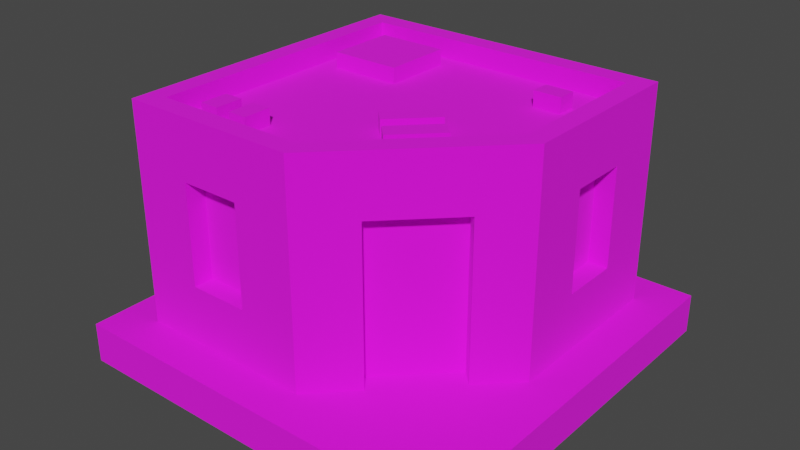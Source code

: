 # Source: Building_10_Base_Extra_Red_.blend  (saved by Blender 3.3.6; exported with 4.5.12 LTS)
import bpy
from mathutils import Matrix  # noqa: F401  (used for matrix-valued properties, if any)

bpy.ops.wm.read_factory_settings(use_empty=True)
scene = bpy.context.scene
scene.name = 'Scene'

# ---- collections
col_collection = bpy.data.collections.new('Collection'); scene.collection.children.link(col_collection)

# ---- images (referenced by path relative to the original .blend; pixels are not part of the script)
import os
ASSET_DIR = os.environ.get("B2B_ASSET_DIR", "")  # directory of the original .blend (textures are referenced by path, not embedded)
HERE = os.path.dirname(os.path.abspath(__file__))  # packed textures are extracted next to this script under _unpacked/

def load_image(name, relpath, width, height, colorspace="sRGB"):
    """Load a texture the original file referenced (path relative to the .blend, or extracted next to this script)."""
    p = next((c for c in (os.path.join(HERE, relpath), os.path.join(ASSET_DIR, relpath)) if relpath and os.path.exists(c)), "")
    if p:
        img = bpy.data.images.load(p, check_existing=True)
        img.name = name
    else:  # same state as the original file: an image datablock whose file is absent (Cycles renders it pink)
        img = bpy.data.images.new(name, width, height)
        img.source = "FILE"
        img.filepath = "//" + (relpath or name)
    img.colorspace_settings.name = colorspace
    return img
img_color_png = load_image('Color.png', 'Color.png', 1024, 1024, 'sRGB')

# ---- materials (node trees are filled in below, after node groups)
mat_texture = bpy.data.materials.new('Texture')
mat_texture.use_transparent_shadow = False

# ---- material node trees
mat_texture.use_nodes = True; mat_texture.node_tree.nodes.clear()
_N = mat_texture.node_tree.nodes; _L = mat_texture.node_tree.links
n0 = _N.new('ShaderNodeBsdfPrincipled'); n0.name = 'Principled BSDF'; n0.location = (10, 300)
n0.distribution = 'GGX'
n0.subsurface_method = 'RANDOM_WALK_SKIN'
n0.inputs[2].default_value = 1.0
n0.inputs[3].default_value = 1.45
n0.inputs[27].default_value = (0.0, 0.0, 0.0, 1.0)
n0.inputs[28].default_value = 1.0
n1 = _N.new('ShaderNodeOutputMaterial'); n1.name = 'Material Output'; n1.location = (300, 300)
n2 = _N.new('ShaderNodeTexImage'); n2.name = 'Image Texture'; n2.location = (-280, 280)
n2.image = img_color_png
_L.new(n0.outputs[0], n1.inputs[0])
_L.new(n2.outputs[0], n0.inputs[0])
n1.is_active_output = True

# ---- world
world_world = bpy.data.worlds.new('World'); scene.world = world_world
world_world.use_nodes = True; world_world.node_tree.nodes.clear()
_N = world_world.node_tree.nodes; _L = world_world.node_tree.links
n0 = _N.new('ShaderNodeOutputWorld'); n0.name = 'World Output'; n0.location = (300, 300)
n1 = _N.new('ShaderNodeBackground'); n1.name = 'Background'; n1.location = (10, 300)
n1.inputs[0].default_value = (0.05088, 0.05088, 0.05088, 1.0)
_L.new(n1.outputs[0], n0.inputs[0])
n0.is_active_output = True
world_world.color = (0.05088, 0.05088, 0.05088)
world_world.use_sun_shadow = False
world_world.sun_shadow_jitter_overblur = 0.0

# ---- meshes
me_cube_139 = bpy.data.meshes.new('Cube.139')
me_cube_139.from_pydata([(0.4, 0.7, 1.0), (-0.8, -0.8, 0.2), (0.4, 0.7, 0.496), (-0.7, -0.7, 1.2), (-0.8, 0.8, 0.2), (-0.7, 0.7, 1.2), (0.1, 0.7, 1.0), (0.8, 0.8, 0.2), (0.7, 0.7, 1.2), (0.1, 0.7, 0.496), (0.8, -0.1, 0.2), (0.1, -0.8, 0.2), (-0.5, -0.7, 1.0), (0.05858, -0.7, 1.2), (0.7, -0.05858, 1.2), (-0.5, -0.7, 0.496), (-0.8, -0.8, 1.2), (-0.8, 0.8, 1.2), (0.8, 0.8, 1.2), (-0.2, -0.7, 1.0), (-0.2, -0.7, 0.496), (0.8, -0.1, 1.2), (0.1, -0.8, 1.2), (-0.8, -0.8, 1.3), (-0.8, 0.8, 1.3), (0.7, 0.2, 1.0), (0.7, 0.2, 0.496), (0.8, 0.8, 1.3), (0.8, -0.1, 1.3), (0.1, -0.8, 1.3), (0.7, 0.5, 1.0), (-0.7, -0.7, 1.3), (0.7, 0.5, 0.496), (-0.7, 0.7, 1.3), (0.7, 0.7, 1.3), (0.7, -0.05858, 1.3), (-0.1, 0.7, 1.0), (0.05858, -0.7, 1.3), (-0.1, 0.7, 0.496), (-0.4, 0.7, 1.0), (-0.4, 0.7, 0.496), (-0.7, 0.4, 1.0), (-0.7, 0.4, 0.496), (-0.7, 0.1, 1.0), (-0.7, 0.1, 0.496), (-0.7, -0.1, 1.0), (-0.7, -0.1, 0.496), (-0.7, -0.4, 1.0), (-0.7, -0.4, 0.496), (0.2326, -0.526, 1.0), (0.546, -0.2126, 1.0), (-0.8, -0.4, 0.496), (-0.8, -0.4, 1.0), (-0.8, -0.1, 1.0), (-0.8, 0.1, 1.0), (-0.8, 0.4, 1.0), (-0.8, -0.1, 0.496), (-0.8, 0.1, 0.496), (-0.8, 0.4, 0.496), (-0.4, 0.8, 1.0), (-0.4, 0.8, 0.496), (-0.1, 0.8, 1.0), (0.4, 0.8, 1.0), (0.1, 0.8, 1.0), (-0.1, 0.8, 0.496), (0.4, 0.8, 0.496), (0.1, 0.8, 0.496), (-0.5, -0.8, 1.0), (-0.2, -0.8, 1.0), (-0.2, -0.8, 0.496), (-0.5, -0.8, 0.496), (0.8, 0.2, 1.0), (0.8, 0.5, 1.0), (0.8, 0.2, 0.496), (0.8, 0.5, 0.496), (0.3033, -0.5967, 0.2), (0.6167, -0.2833, 0.2), (0.3033, -0.5967, 1.0), (0.6167, -0.2833, 1.0), (0.2326, -0.526, 0.2), (0.546, -0.2126, 0.2), (-0.5851, -0.6071, 1.178), (-0.5851, -0.6071, 1.278), (-0.5851, -0.4671, 1.178), (-0.5851, -0.4671, 1.278), (-0.4891, -0.6071, 1.178), (-0.4891, -0.6071, 1.278), (-0.4891, -0.4671, 1.178), (-0.4891, -0.4671, 1.278), (-0.4155, -0.6071, 1.178), (-0.4155, -0.6071, 1.278), (-0.4155, -0.4671, 1.178), (-0.4155, -0.4671, 1.278), (-0.3195, -0.6071, 1.178), (-0.3195, -0.6071, 1.278), (-0.3195, -0.4671, 1.178), (-0.3195, -0.4671, 1.278), (0.3069, -0.08198, 1.178), (0.3069, -0.08198, 1.278), (0.1187, -0.2702, 1.178), (0.1187, -0.2702, 1.278), (0.239, -0.0141, 1.178), (0.239, -0.0141, 1.278), (0.05078, -0.2023, 1.178), (0.05078, -0.2023, 1.278), (0.4254, -0.2005, 1.178), (0.4254, -0.2005, 1.278), (0.2372, -0.3887, 1.178), (0.2372, -0.3887, 1.278), (0.3575, -0.1326, 1.178), (0.3575, -0.1326, 1.278), (0.1693, -0.3209, 1.178), (0.1693, -0.3209, 1.278), (-0.6011, 0.2513, 1.178), (-0.6011, 0.2513, 1.278), (-0.6011, 0.6013, 1.178), (-0.6011, 0.6013, 1.278), (-0.2459, 0.2513, 1.178), (-0.2459, 0.2513, 1.278), (-0.2459, 0.6013, 1.178), (-0.2459, 0.6013, 1.278), (0.5489, 0.4149, 1.178), (0.5489, 0.4149, 1.278), (0.4089, 0.4149, 1.178), (0.4089, 0.4149, 1.278), (0.5489, 0.5109, 1.178), (0.5489, 0.5109, 1.278), (0.4089, 0.5109, 1.178), (0.4089, 0.5109, 1.278), (1.0, 1.0, 0.2), (1.0, 1.0, 0.0), (1.0, -1.0, 0.2), (1.0, -1.0, 0.0), (-1.0, 1.0, 0.2), (-1.0, 1.0, 0.0), (-1.0, -1.0, 0.2), (-1.0, -1.0, 0.0)], [], [(52, 16, 17, 55, 54, 53), (17, 4, 1, 16, 52, 51, 56, 53, 54, 57, 58, 55), (17, 18, 62, 63, 61, 59), (62, 18, 7, 4, 17, 59, 60, 64, 61, 63, 66, 65), (67, 16, 1, 11, 22, 68, 69, 70), (68, 22, 16, 67), (14, 8, 5, 3, 13), (21, 10, 7, 18, 72, 74, 73, 71), (72, 18, 21, 71), (76, 10, 21, 22, 11, 75, 77, 78), (18, 17, 24, 27), (3, 5, 33, 31), (8, 14, 35, 34), (16, 22, 29, 23), (22, 21, 28, 29), (31, 33, 24, 23), (33, 34, 27, 24), (35, 37, 29, 28), (34, 35, 28, 27), (37, 31, 23, 29), (13, 3, 31, 37), (17, 16, 23, 24), (5, 8, 34, 33), (21, 18, 27, 28), (14, 13, 37, 35), (65, 2, 0, 62), (63, 6, 9, 66), (6, 0, 2, 9), (0, 6, 63, 62), (66, 9, 2, 65), (15, 12, 67, 70), (19, 20, 69, 68), (19, 12, 15, 20), (67, 12, 19, 68), (69, 20, 15, 70), (73, 26, 25, 71), (72, 30, 32, 74), (30, 25, 26, 32), (71, 25, 30, 72), (74, 32, 26, 73), (38, 36, 61, 64), (59, 39, 40, 60), (39, 36, 38, 40), (36, 39, 59, 61), (60, 40, 38, 64), (42, 41, 55, 58), (43, 44, 57, 54), (43, 41, 42, 44), (41, 43, 54, 55), (44, 42, 58, 57), (56, 46, 45, 53), (47, 48, 51, 52), (47, 45, 46, 48), (45, 47, 52, 53), (51, 48, 46, 56), (79, 49, 77, 75), (78, 50, 80, 76), (80, 50, 49, 79), (49, 50, 78, 77), (81, 82, 84, 83), (83, 84, 88, 87), (87, 88, 86, 85), (85, 86, 82, 81), (88, 84, 82, 86), (89, 90, 92, 91), (91, 92, 96, 95), (95, 96, 94, 93), (93, 94, 90, 89), (96, 92, 90, 94), (97, 98, 100, 99), (99, 100, 104, 103), (103, 104, 102, 101), (101, 102, 98, 97), (104, 100, 98, 102), (105, 106, 108, 107), (107, 108, 112, 111), (111, 112, 110, 109), (109, 110, 106, 105), (112, 108, 106, 110), (113, 114, 116, 115), (115, 116, 120, 119), (119, 120, 118, 117), (117, 118, 114, 113), (120, 116, 114, 118), (121, 122, 124, 123), (123, 124, 128, 127), (127, 128, 126, 125), (125, 126, 122, 121), (128, 124, 122, 126), (129, 133, 135, 131), (132, 131, 135, 136), (136, 135, 133, 134), (130, 129, 131, 132), (134, 133, 129, 130)])
_uv = me_cube_139.uv_layers.new(name='UVMap')
_uv.uv.foreach_set('vector', [0.2285, 0.9087, 0.2285, 0.9087, 0.2285, 0.9087, 0.2285, 0.9087, 0.2285, 0.9087, 0.2285, 0.9087, 0.2285, 0.9087, 0.2285, 0.9087, 0.2285, 0.9087, 0.2285, 0.9087, 0.2285, 0.9087, 0.2285, 0.9087, 0.2285, 0.9087, 0.2285, 0.9087, 0.2285, 0.9087, 0.2285, 0.9087, 0.2285, 0.9087, 0.2285, 0.9087, 0.2285, 0.9087, 0.2285, 0.9087, 0.2285, 0.9087, 0.2285, 0.9087, 0.2285, 0.9087, 0.2285, 0.9087, 0.2285, 0.9087, 0.2285, 0.9087, 0.2285, 0.9087, 0.2285, 0.9087, 0.2285, 0.9087, 0.2285, 0.9087, 0.2285, 0.9087, 0.2285, 0.9087, 0.2285, 0.9087, 0.2285, 0.9087, 0.2285, 0.9087, 0.2285, 0.9087, 0.2285, 0.9088, 0.2285, 0.9088, 0.2285, 0.9088, 0.2285, 0.9088, 0.2285, 0.9088, 0.2285, 0.9088, 0.2285, 0.9088, 0.2285, 0.9088, 0.2285, 0.9088, 0.2285, 0.9088, 0.2285, 0.9088, 0.2285, 0.9088, 0.2088, 0.6762, 0.2088, 0.676, 0.2092, 0.676, 0.2092, 0.6763, 0.209, 0.6763, 0.2285, 0.9087, 0.2285, 0.9087, 0.2285, 0.9087, 0.2285, 0.9087, 0.2285, 0.9087, 0.2285, 0.9087, 0.2285, 0.9087, 0.2285, 0.9087, 0.2285, 0.9087, 0.2285, 0.9087, 0.2285, 0.9087, 0.2285, 0.9087, 0.2285, 0.9088, 0.2285, 0.9087, 0.2285, 0.9087, 0.2285, 0.9088, 0.2285, 0.9088, 0.2285, 0.9088, 0.2285, 0.9088, 0.2285, 0.9088, 0.6229, 0.9892, 0.6229, 0.9892, 0.6229, 0.9892, 0.6229, 0.9892, 0.6229, 0.9892, 0.6229, 0.9892, 0.6229, 0.9892, 0.6229, 0.9892, 0.6229, 0.9892, 0.6229, 0.9892, 0.6229, 0.9892, 0.6229, 0.9892, 0.6229, 0.9892, 0.6229, 0.9892, 0.6229, 0.9892, 0.6229, 0.9892, 0.6229, 0.9892, 0.6229, 0.9892, 0.6229, 0.9892, 0.6229, 0.9892, 0.6229, 0.9892, 0.6229, 0.9892, 0.6229, 0.9892, 0.6229, 0.9892, 0.6229, 0.9892, 0.6229, 0.9892, 0.6229, 0.9892, 0.6229, 0.9892, 0.6229, 0.9892, 0.6229, 0.9892, 0.6229, 0.9892, 0.6229, 0.9892, 0.6229, 0.9892, 0.6229, 0.9892, 0.6229, 0.9892, 0.6229, 0.9892, 0.6229, 0.9892, 0.6229, 0.9892, 0.6229, 0.9892, 0.6229, 0.9892, 0.6229, 0.9892, 0.6229, 0.9892, 0.6229, 0.9892, 0.6229, 0.9892, 0.6229, 0.9892, 0.6229, 0.9892, 0.6229, 0.9892, 0.6229, 0.9892, 0.6229, 0.9892, 0.6229, 0.9892, 0.6229, 0.9892, 0.6229, 0.9892, 0.6229, 0.9892, 0.6229, 0.9892, 0.6229, 0.9892, 0.6229, 0.9892, 0.6229, 0.9892, 0.6229, 0.9892, 0.6229, 0.9892, 0.6229, 0.9892, 0.2285, 0.9087, 0.2285, 0.9087, 0.2285, 0.9087, 0.2285, 0.9087, 0.2285, 0.9087, 0.2285, 0.9088, 0.2285, 0.9088, 0.2285, 0.9087, 0.8163, 0.7433, 0.8163, 0.7432, 0.8162, 0.7432, 0.8163, 0.7433, 0.2285, 0.9088, 0.2285, 0.9088, 0.2285, 0.9087, 0.2285, 0.9087, 0.2285, 0.9087, 0.2285, 0.9088, 0.2286, 0.9088, 0.2286, 0.9087, 0.2285, 0.9087, 0.2285, 0.9087, 0.2285, 0.9087, 0.2285, 0.9087, 0.2285, 0.9088, 0.2285, 0.9088, 0.2285, 0.9087, 0.2285, 0.9087, 0.8163, 0.7433, 0.8163, 0.7432, 0.8162, 0.7432, 0.8162, 0.7433, 0.2285, 0.9087, 0.2285, 0.9088, 0.2285, 0.9088, 0.2285, 0.9087, 0.2285, 0.9087, 0.2285, 0.9088, 0.2286, 0.9088, 0.2286, 0.9087, 0.2285, 0.9087, 0.2285, 0.9087, 0.2285, 0.9087, 0.2285, 0.9087, 0.2285, 0.9087, 0.2285, 0.9088, 0.2285, 0.9088, 0.2285, 0.9087, 0.8163, 0.7433, 0.8163, 0.7432, 0.8162, 0.7432, 0.8162, 0.7433, 0.2285, 0.9087, 0.2285, 0.9088, 0.2285, 0.9088, 0.2285, 0.9087, 0.2285, 0.9087, 0.2285, 0.9088, 0.2286, 0.9088, 0.2286, 0.9087, 0.2285, 0.9087, 0.2285, 0.9087, 0.2285, 0.9087, 0.2285, 0.9087, 0.2285, 0.9087, 0.2285, 0.9088, 0.2285, 0.9088, 0.2285, 0.9087, 0.8163, 0.7433, 0.8163, 0.7432, 0.8162, 0.7432, 0.8163, 0.7433, 0.2285, 0.9088, 0.2285, 0.9088, 0.2285, 0.9087, 0.2285, 0.9087, 0.2285, 0.9087, 0.2285, 0.9088, 0.2286, 0.9088, 0.2286, 0.9087, 0.2285, 0.9087, 0.2285, 0.9087, 0.2285, 0.9087, 0.2285, 0.9087, 0.2285, 0.9088, 0.2285, 0.9088, 0.2285, 0.9087, 0.2285, 0.9087, 0.8163, 0.7433, 0.8163, 0.7432, 0.8162, 0.7432, 0.8162, 0.7433, 0.2285, 0.9088, 0.2285, 0.9088, 0.2285, 0.9087, 0.2285, 0.9087, 0.2285, 0.9088, 0.2286, 0.9088, 0.2286, 0.9087, 0.2285, 0.9087, 0.2285, 0.9087, 0.2285, 0.9087, 0.2285, 0.9087, 0.2285, 0.9087, 0.2285, 0.9088, 0.2285, 0.9088, 0.2285, 0.9087, 0.2285, 0.9087, 0.8163, 0.7433, 0.8163, 0.7432, 0.8162, 0.7432, 0.8162, 0.7433, 0.2285, 0.9088, 0.2285, 0.9088, 0.2285, 0.9087, 0.2285, 0.9087, 0.2285, 0.9087, 0.2285, 0.9088, 0.2286, 0.9088, 0.2286, 0.9087, 0.2285, 0.9087, 0.2285, 0.9087, 0.2285, 0.9087, 0.2285, 0.9087, 0.2285, 0.9087, 0.2285, 0.9088, 0.2285, 0.9088, 0.2285, 0.9087, 0.1866, 0.5274, 0.186, 0.5274, 0.186, 0.5281, 0.1866, 0.5281, 0.2278, 0.9187, 0.2287, 0.9187, 0.2287, 0.9183, 0.2278, 0.9183, 0.6205, 0.9885, 0.6203, 0.9885, 0.6203, 0.9884, 0.6205, 0.9884, 0.6205, 0.9884, 0.6203, 0.9884, 0.6203, 0.9883, 0.6205, 0.9883, 0.6205, 0.9883, 0.6203, 0.9883, 0.6203, 0.9882, 0.6205, 0.9882, 0.6205, 0.9882, 0.6203, 0.9882, 0.6203, 0.9881, 0.6205, 0.9881, 0.6203, 0.9883, 0.6202, 0.9883, 0.6202, 0.9882, 0.6203, 0.9882, 0.6205, 0.9885, 0.6203, 0.9885, 0.6203, 0.9884, 0.6205, 0.9884, 0.6205, 0.9884, 0.6203, 0.9884, 0.6203, 0.9883, 0.6205, 0.9883, 0.6205, 0.9883, 0.6203, 0.9883, 0.6203, 0.9882, 0.6205, 0.9882, 0.6205, 0.9882, 0.6203, 0.9882, 0.6203, 0.9881, 0.6205, 0.9881, 0.6203, 0.9883, 0.6202, 0.9883, 0.6202, 0.9882, 0.6203, 0.9882, 0.6205, 0.9885, 0.6203, 0.9885, 0.6203, 0.9884, 0.6205, 0.9884, 0.6205, 0.9884, 0.6203, 0.9884, 0.6203, 0.9883, 0.6205, 0.9883, 0.6205, 0.9883, 0.6203, 0.9883, 0.6203, 0.9882, 0.6205, 0.9882, 0.6205, 0.9882, 0.6203, 0.9882, 0.6203, 0.9881, 0.6205, 0.9881, 0.6203, 0.9883, 0.6202, 0.9883, 0.6202, 0.9882, 0.6203, 0.9882, 0.6205, 0.9885, 0.6203, 0.9885, 0.6203, 0.9884, 0.6205, 0.9884, 0.6205, 0.9884, 0.6203, 0.9884, 0.6203, 0.9883, 0.6205, 0.9883, 0.6205, 0.9883, 0.6203, 0.9883, 0.6203, 0.9882, 0.6205, 0.9882, 0.6205, 0.9882, 0.6203, 0.9882, 0.6203, 0.9881, 0.6205, 0.9881, 0.6203, 0.9883, 0.6202, 0.9883, 0.6202, 0.9882, 0.6203, 0.9882, 0.6205, 0.9885, 0.6203, 0.9885, 0.6203, 0.9884, 0.6205, 0.9884, 0.6205, 0.9884, 0.6203, 0.9884, 0.6203, 0.9883, 0.6205, 0.9883, 0.6205, 0.9883, 0.6203, 0.9883, 0.6203, 0.9882, 0.6205, 0.9882, 0.6205, 0.9882, 0.6203, 0.9882, 0.6203, 0.9881, 0.6205, 0.9881, 0.6203, 0.9883, 0.6202, 0.9883, 0.6202, 0.9882, 0.6203, 0.9882, 0.6205, 0.9885, 0.6203, 0.9885, 0.6203, 0.9884, 0.6205, 0.9884, 0.6205, 0.9884, 0.6203, 0.9884, 0.6203, 0.9883, 0.6205, 0.9883, 0.6205, 0.9883, 0.6203, 0.9883, 0.6203, 0.9882, 0.6205, 0.9882, 0.6205, 0.9882, 0.6203, 0.9882, 0.6203, 0.9881, 0.6205, 0.9881, 0.6203, 0.9883, 0.6202, 0.9883, 0.6202, 0.9882, 0.6203, 0.9882, 0.6201, 0.9848, 0.6208, 0.9848, 0.6208, 0.9855, 0.6201, 0.9855, 0.6194, 0.9855, 0.6201, 0.9855, 0.6201, 0.9862, 0.6194, 0.9862, 0.6194, 0.9834, 0.6201, 0.9834, 0.6201, 0.9841, 0.6194, 0.9841, 0.6194, 0.9848, 0.6201, 0.9848, 0.6201, 0.9855, 0.6194, 0.9855, 0.6194, 0.9841, 0.6201, 0.9841, 0.6201, 0.9848, 0.6194, 0.9848])
me_cube_139.materials.append(mat_texture)
me_cube_139.update()

# ---- objects
ob_building_10_base_extra__red = bpy.data.objects.new('Building_10_Base_Extra (Red)', me_cube_139)

# ---- transforms, parenting, visibility, modifiers, constraints
ob_building_10_base_extra__red.location = (0.0, 0.0, 0.0)

# ---- collection membership
col_collection.objects.link(ob_building_10_base_extra__red)

# ---- scene / render settings (as saved in the file)
scene.frame_start = 1; scene.frame_end = 250; scene.frame_set(1)
scene.render.engine = 'BLENDER_EEVEE_NEXT'
scene.cycles.sampling_pattern = 'TABULATED_SOBOL'
scene.cycles.use_light_tree = False
scene.view_settings.view_transform = 'Filmic'
bpy.context.view_layer.update()

# ---- added for rendering (the .blend has no active camera and no usable light): camera, sun
cam_auto = bpy.data.cameras.new('AutoCamera')
cam_auto.lens = 50.0
cam_auto.sensor_width = 36.0
cam_auto.clip_end = 1000.0
ob_auto_camera = bpy.data.objects.new('AutoCamera', cam_auto)
scene.collection.objects.link(ob_auto_camera)
ob_auto_camera.location = (2.88011, -3.45613, 2.95409)
ob_auto_camera.rotation_euler = (1.09748, -7.21219e-08, 0.694738)
scene.camera = ob_auto_camera
light_auto_sun = bpy.data.lights.new('AutoSun', 'SUN')
light_auto_sun.energy = 3.0
light_auto_sun.angle = 0.0523599
ob_auto_sun = bpy.data.objects.new('AutoSun', light_auto_sun)
scene.collection.objects.link(ob_auto_sun)
ob_auto_sun.rotation_euler = (0.872665, 0.174533, 0.523599)
bpy.context.view_layer.update()
